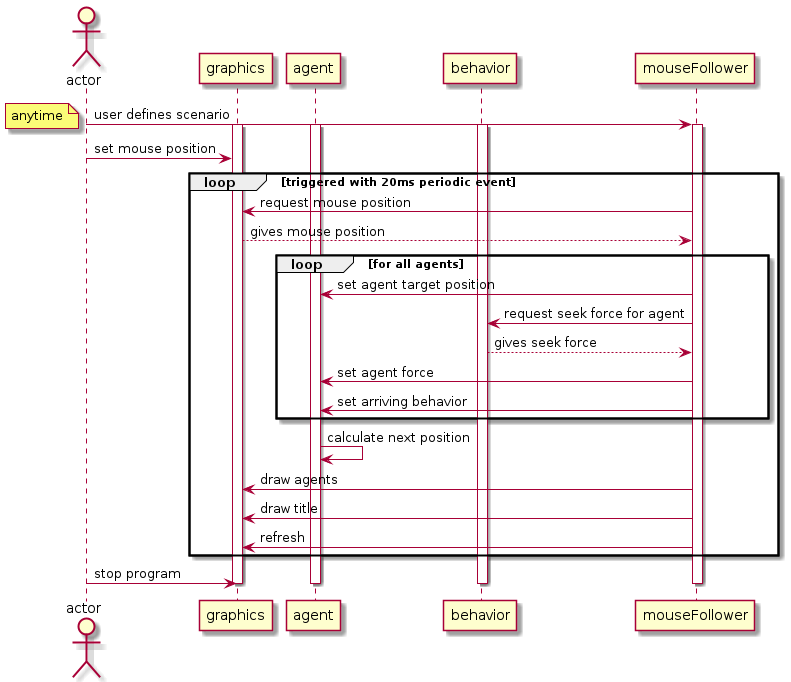

The diagram above was rendered by PlantUML. Its source (embedded in the PNG):
@startuml
actor actor as user
participant graphics as view
participant agent as agent
participant behavior as steeringBehavior
participant mouseFollower as mF

user -> mF: user defines scenario
activate mF
activate view
activate agent
activate steeringBehavior
note left: anytime
user -> view:  set mouse position
loop triggered with 20ms periodic event
    mF -> view: request mouse position
    view --> mF: gives mouse position
    loop for all agents
        mF -> agent: set agent target position
        mF -> steeringBehavior: request seek force for agent
        steeringBehavior --> mF: gives seek force
        mF -> agent: set agent force
        mF -> agent: set arriving behavior
    end    
    agent -> agent: calculate next position    
    mF -> view: draw agents
    mF -> view: draw title
    mF -> view: refresh
end
user -> view: stop program
deactivate mF
deactivate view
deactivate agent
deactivate steeringBehavior
@enduml